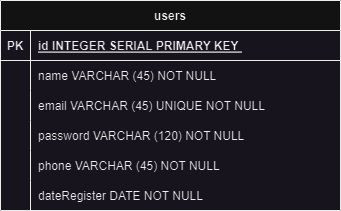

The diagram above was exported from draw.io. Its source (the exported page's mxGraphModel, read from the mxfile embedded in the PNG):
<mxGraphModel dx="880" dy="488" grid="1" gridSize="10" guides="1" tooltips="1" connect="1" arrows="1" fold="1" page="1" pageScale="1" pageWidth="827" pageHeight="1169" math="0" shadow="0">
  <root>
    <mxCell id="0" />
    <mxCell id="1" parent="0" />
    <mxCell id="dN1cYxtcjwhW3G0sqcJI-1" value="users" style="shape=table;startSize=30;container=1;collapsible=1;childLayout=tableLayout;fixedRows=1;rowLines=0;fontStyle=1;align=center;resizeLast=1;" parent="1" vertex="1">
      <mxGeometry x="290" y="160" width="340" height="210" as="geometry" />
    </mxCell>
    <mxCell id="dN1cYxtcjwhW3G0sqcJI-2" value="" style="shape=tableRow;horizontal=0;startSize=0;swimlaneHead=0;swimlaneBody=0;fillColor=none;collapsible=0;dropTarget=0;points=[[0,0.5],[1,0.5]];portConstraint=eastwest;top=0;left=0;right=0;bottom=1;" parent="dN1cYxtcjwhW3G0sqcJI-1" vertex="1">
      <mxGeometry y="30" width="340" height="30" as="geometry" />
    </mxCell>
    <mxCell id="dN1cYxtcjwhW3G0sqcJI-3" value="PK" style="shape=partialRectangle;connectable=0;fillColor=none;top=0;left=0;bottom=0;right=0;fontStyle=1;overflow=hidden;" parent="dN1cYxtcjwhW3G0sqcJI-2" vertex="1">
      <mxGeometry width="30" height="30" as="geometry">
        <mxRectangle width="30" height="30" as="alternateBounds" />
      </mxGeometry>
    </mxCell>
    <mxCell id="dN1cYxtcjwhW3G0sqcJI-4" value="id INTEGER SERIAL PRIMARY KEY " style="shape=partialRectangle;connectable=0;fillColor=none;top=0;left=0;bottom=0;right=0;align=left;spacingLeft=6;fontStyle=5;overflow=hidden;" parent="dN1cYxtcjwhW3G0sqcJI-2" vertex="1">
      <mxGeometry x="30" width="310" height="30" as="geometry">
        <mxRectangle width="310" height="30" as="alternateBounds" />
      </mxGeometry>
    </mxCell>
    <mxCell id="dN1cYxtcjwhW3G0sqcJI-5" value="" style="shape=tableRow;horizontal=0;startSize=0;swimlaneHead=0;swimlaneBody=0;fillColor=none;collapsible=0;dropTarget=0;points=[[0,0.5],[1,0.5]];portConstraint=eastwest;top=0;left=0;right=0;bottom=0;" parent="dN1cYxtcjwhW3G0sqcJI-1" vertex="1">
      <mxGeometry y="60" width="340" height="30" as="geometry" />
    </mxCell>
    <mxCell id="dN1cYxtcjwhW3G0sqcJI-6" value="" style="shape=partialRectangle;connectable=0;fillColor=none;top=0;left=0;bottom=0;right=0;editable=1;overflow=hidden;" parent="dN1cYxtcjwhW3G0sqcJI-5" vertex="1">
      <mxGeometry width="30" height="30" as="geometry">
        <mxRectangle width="30" height="30" as="alternateBounds" />
      </mxGeometry>
    </mxCell>
    <mxCell id="dN1cYxtcjwhW3G0sqcJI-7" value="name VARCHAR (45) NOT NULL" style="shape=partialRectangle;connectable=0;fillColor=none;top=0;left=0;bottom=0;right=0;align=left;spacingLeft=6;overflow=hidden;" parent="dN1cYxtcjwhW3G0sqcJI-5" vertex="1">
      <mxGeometry x="30" width="310" height="30" as="geometry">
        <mxRectangle width="310" height="30" as="alternateBounds" />
      </mxGeometry>
    </mxCell>
    <mxCell id="dN1cYxtcjwhW3G0sqcJI-8" value="" style="shape=tableRow;horizontal=0;startSize=0;swimlaneHead=0;swimlaneBody=0;fillColor=none;collapsible=0;dropTarget=0;points=[[0,0.5],[1,0.5]];portConstraint=eastwest;top=0;left=0;right=0;bottom=0;" parent="dN1cYxtcjwhW3G0sqcJI-1" vertex="1">
      <mxGeometry y="90" width="340" height="30" as="geometry" />
    </mxCell>
    <mxCell id="dN1cYxtcjwhW3G0sqcJI-9" value="" style="shape=partialRectangle;connectable=0;fillColor=none;top=0;left=0;bottom=0;right=0;editable=1;overflow=hidden;" parent="dN1cYxtcjwhW3G0sqcJI-8" vertex="1">
      <mxGeometry width="30" height="30" as="geometry">
        <mxRectangle width="30" height="30" as="alternateBounds" />
      </mxGeometry>
    </mxCell>
    <mxCell id="dN1cYxtcjwhW3G0sqcJI-10" value="email VARCHAR (45) UNIQUE NOT NULL" style="shape=partialRectangle;connectable=0;fillColor=none;top=0;left=0;bottom=0;right=0;align=left;spacingLeft=6;overflow=hidden;" parent="dN1cYxtcjwhW3G0sqcJI-8" vertex="1">
      <mxGeometry x="30" width="310" height="30" as="geometry">
        <mxRectangle width="310" height="30" as="alternateBounds" />
      </mxGeometry>
    </mxCell>
    <mxCell id="dN1cYxtcjwhW3G0sqcJI-11" value="" style="shape=tableRow;horizontal=0;startSize=0;swimlaneHead=0;swimlaneBody=0;fillColor=none;collapsible=0;dropTarget=0;points=[[0,0.5],[1,0.5]];portConstraint=eastwest;top=0;left=0;right=0;bottom=0;" parent="dN1cYxtcjwhW3G0sqcJI-1" vertex="1">
      <mxGeometry y="120" width="340" height="30" as="geometry" />
    </mxCell>
    <mxCell id="dN1cYxtcjwhW3G0sqcJI-12" value="" style="shape=partialRectangle;connectable=0;fillColor=none;top=0;left=0;bottom=0;right=0;editable=1;overflow=hidden;" parent="dN1cYxtcjwhW3G0sqcJI-11" vertex="1">
      <mxGeometry width="30" height="30" as="geometry">
        <mxRectangle width="30" height="30" as="alternateBounds" />
      </mxGeometry>
    </mxCell>
    <mxCell id="dN1cYxtcjwhW3G0sqcJI-13" value="password VARCHAR (120) NOT NULL" style="shape=partialRectangle;connectable=0;fillColor=none;top=0;left=0;bottom=0;right=0;align=left;spacingLeft=6;overflow=hidden;" parent="dN1cYxtcjwhW3G0sqcJI-11" vertex="1">
      <mxGeometry x="30" width="310" height="30" as="geometry">
        <mxRectangle width="310" height="30" as="alternateBounds" />
      </mxGeometry>
    </mxCell>
    <mxCell id="dN1cYxtcjwhW3G0sqcJI-40" value="" style="shape=tableRow;horizontal=0;startSize=0;swimlaneHead=0;swimlaneBody=0;fillColor=none;collapsible=0;dropTarget=0;points=[[0,0.5],[1,0.5]];portConstraint=eastwest;top=0;left=0;right=0;bottom=0;" parent="dN1cYxtcjwhW3G0sqcJI-1" vertex="1">
      <mxGeometry y="150" width="340" height="30" as="geometry" />
    </mxCell>
    <mxCell id="dN1cYxtcjwhW3G0sqcJI-41" value="" style="shape=partialRectangle;connectable=0;fillColor=none;top=0;left=0;bottom=0;right=0;editable=1;overflow=hidden;" parent="dN1cYxtcjwhW3G0sqcJI-40" vertex="1">
      <mxGeometry width="30" height="30" as="geometry">
        <mxRectangle width="30" height="30" as="alternateBounds" />
      </mxGeometry>
    </mxCell>
    <mxCell id="dN1cYxtcjwhW3G0sqcJI-42" value="phone VARCHAR (45) NOT NULL" style="shape=partialRectangle;connectable=0;fillColor=none;top=0;left=0;bottom=0;right=0;align=left;spacingLeft=6;overflow=hidden;" parent="dN1cYxtcjwhW3G0sqcJI-40" vertex="1">
      <mxGeometry x="30" width="310" height="30" as="geometry">
        <mxRectangle width="310" height="30" as="alternateBounds" />
      </mxGeometry>
    </mxCell>
    <mxCell id="NPbAmcRz-613Mw4mnwSZ-1" value="" style="shape=tableRow;horizontal=0;startSize=0;swimlaneHead=0;swimlaneBody=0;fillColor=none;collapsible=0;dropTarget=0;points=[[0,0.5],[1,0.5]];portConstraint=eastwest;top=0;left=0;right=0;bottom=0;" vertex="1" parent="dN1cYxtcjwhW3G0sqcJI-1">
      <mxGeometry y="180" width="340" height="30" as="geometry" />
    </mxCell>
    <mxCell id="NPbAmcRz-613Mw4mnwSZ-2" value="" style="shape=partialRectangle;connectable=0;fillColor=none;top=0;left=0;bottom=0;right=0;editable=1;overflow=hidden;" vertex="1" parent="NPbAmcRz-613Mw4mnwSZ-1">
      <mxGeometry width="30" height="30" as="geometry">
        <mxRectangle width="30" height="30" as="alternateBounds" />
      </mxGeometry>
    </mxCell>
    <mxCell id="NPbAmcRz-613Mw4mnwSZ-3" value="dateRegister DATE NOT NULL" style="shape=partialRectangle;connectable=0;fillColor=none;top=0;left=0;bottom=0;right=0;align=left;spacingLeft=6;overflow=hidden;" vertex="1" parent="NPbAmcRz-613Mw4mnwSZ-1">
      <mxGeometry x="30" width="310" height="30" as="geometry">
        <mxRectangle width="310" height="30" as="alternateBounds" />
      </mxGeometry>
    </mxCell>
  </root>
</mxGraphModel>